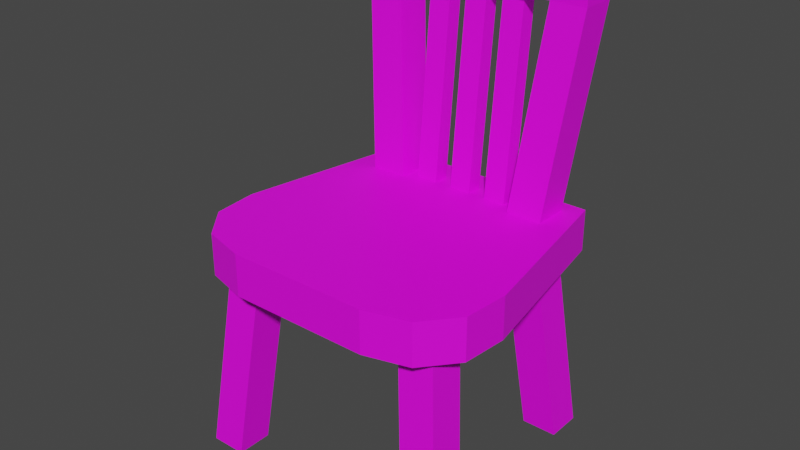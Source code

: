 # Source: chair.blend  (saved by Blender 3.4.6; exported with 4.5.12 LTS)
import bpy
from mathutils import Matrix  # noqa: F401  (used for matrix-valued properties, if any)

bpy.ops.wm.read_factory_settings(use_empty=True)
scene = bpy.context.scene
scene.name = 'Scene'

# ---- collections
col_collection = bpy.data.collections.new('Collection'); scene.collection.children.link(col_collection)

# ---- images (referenced by path relative to the original .blend; pixels are not part of the script)
import os
ASSET_DIR = os.environ.get("B2B_ASSET_DIR", "")  # directory of the original .blend (textures are referenced by path, not embedded)
HERE = os.path.dirname(os.path.abspath(__file__))  # packed textures are extracted next to this script under _unpacked/

def load_image(name, relpath, width, height, colorspace="sRGB"):
    """Load a texture the original file referenced (path relative to the .blend, or extracted next to this script)."""
    p = next((c for c in (os.path.join(HERE, relpath), os.path.join(ASSET_DIR, relpath)) if relpath and os.path.exists(c)), "")
    if p:
        img = bpy.data.images.load(p, check_existing=True)
        img.name = name
    else:  # same state as the original file: an image datablock whose file is absent (Cycles renders it pink)
        img = bpy.data.images.new(name, width, height)
        img.source = "FILE"
        img.filepath = "//" + (relpath or name)
    img.colorspace_settings.name = colorspace
    return img
img_chair = load_image('Chair', 'textures/Chair.png', 1024, 1024, 'sRGB')

# ---- materials (node trees are filled in below, after node groups)
mat_chair = bpy.data.materials.new('Chair')
mat_chair.alpha_threshold = 0.0
mat_chair.use_transparent_shadow = False
mat_chair.roughness = 0.5
mat_chair.line_color = (0.0, 0.0, 0.0, 1.0)

# ---- material node trees
mat_chair.use_nodes = True; mat_chair.node_tree.nodes.clear()
_N = mat_chair.node_tree.nodes; _L = mat_chair.node_tree.links
n0 = _N.new('ShaderNodeOutputMaterial'); n0.name = 'Material Output'; n0.location = (300, 300)
n1 = _N.new('ShaderNodeBsdfPrincipled'); n1.name = 'Principled BSDF'; n1.location = (10, 300)
n1.distribution = 'GGX'
n1.subsurface_method = 'RANDOM_WALK_SKIN'
n1.inputs[3].default_value = 1.45
n1.inputs[27].default_value = (0.0, 0.0, 0.0, 1.0)
n1.inputs[28].default_value = 1.0
n2 = _N.new('ShaderNodeTexImage'); n2.name = 'Image Texture'; n2.location = (-280, 280)
n2.image = img_chair
_L.new(n1.outputs[0], n0.inputs[0])
_L.new(n2.outputs[0], n1.inputs[0])
n0.is_active_output = True

# ---- world
world_world = bpy.data.worlds.new('World'); scene.world = world_world
world_world.use_nodes = True; world_world.node_tree.nodes.clear()
_N = world_world.node_tree.nodes; _L = world_world.node_tree.links
n0 = _N.new('ShaderNodeOutputWorld'); n0.name = 'World Output'; n0.location = (300, 300)
n1 = _N.new('ShaderNodeBackground'); n1.name = 'Background'; n1.location = (10, 300)
n1.inputs[0].default_value = (0.05088, 0.05088, 0.05088, 1.0)
_L.new(n1.outputs[0], n0.inputs[0])
n0.is_active_output = True
world_world.color = (0.05088, 0.05088, 0.05088)
world_world.use_sun_shadow = False
world_world.sun_shadow_jitter_overblur = 0.0

# ---- meshes
me_cube = bpy.data.meshes.new('Cube')
me_cube.from_pydata([(0.5753, 0.6638, 0.9819), (0.5753, 0.6638, 1.194), (-0.5908, -0.3092, 0.9819), (-0.6908, -0.4092, 0.0), (-0.5753, 0.6638, 0.9819), (-0.5753, 0.6638, 1.194), (-0.5908, -0.4908, 0.9819), (-0.6908, -0.5908, 0.0), (0.5092, -0.5908, 0.0), (0.4092, -0.4908, 0.9819), (0.5092, -0.4092, 0.0), (0.4092, -0.3092, 0.9819), (0.6908, -0.5908, 0.0), (0.5908, -0.4908, 0.9819), (0.6908, -0.4092, 0.0), (0.5908, -0.3092, 0.9819), (0.3556, -0.6638, 0.9819), (0.7349, -0.2089, 0.9819), (0.5757, -0.6029, 0.9819), (0.7145, -0.4364, 0.9819), (0.7349, -0.2089, 1.194), (0.3556, -0.6638, 1.194), (0.7145, -0.4364, 1.194), (0.5757, -0.6029, 1.194), (-0.7349, -0.2089, 0.9819), (-0.3556, -0.6638, 0.9819), (-0.7145, -0.4364, 0.9819), (-0.5757, -0.6029, 0.9819), (-0.3556, -0.6638, 1.194), (-0.7349, -0.2089, 1.194), (-0.5757, -0.6029, 1.194), (-0.7145, -0.4364, 1.194), (-0.5092, -0.5908, 0.0), (-0.4092, -0.4908, 0.9819), (-0.5092, -0.4092, 0.0), (-0.4092, -0.3092, 0.9819), (-0.4908, 0.5908, 0.9819), (-0.5908, 0.6908, 0.0), (-0.4908, 0.4092, 0.9819), (-0.5908, 0.5092, 0.0), (-0.4092, 0.5092, 0.0), (-0.3092, 0.4092, 0.9819), (-0.4092, 0.6908, 0.0), (-0.3092, 0.5908, 0.9819), (0.3092, 0.5908, 0.9819), (0.4092, 0.6908, 0.0), (0.3092, 0.4092, 0.9819), (0.4092, 0.5092, 0.0), (0.5908, 0.5092, 0.0), (0.4908, 0.4092, 0.9819), (0.5908, 0.6908, 0.0), (0.4908, 0.5908, 0.9819), (0.4092, 0.6908, 2.185), (0.3092, 0.5908, 1.194), (0.4092, 0.5092, 2.185), (0.3092, 0.4092, 1.194), (0.4908, 0.4092, 1.194), (0.5908, 0.5092, 2.185), (0.4908, 0.5908, 1.194), (-0.4908, 0.4092, 1.194), (-0.4908, 0.5908, 1.194), (-0.3092, 0.4092, 1.194), (-0.3092, 0.5908, 1.194), (-0.2559, 0.4594, 1.194), (-0.2559, 0.5494, 2.18), (-0.2559, 0.5406, 1.194), (-0.2559, 0.6306, 2.18), (-0.1441, 0.4594, 1.194), (-0.1441, 0.5494, 2.18), (-0.1441, 0.5406, 1.194), (-0.1441, 0.6306, 2.18), (0.1441, 0.4594, 1.194), (0.1441, 0.5494, 2.18), (0.1441, 0.5406, 1.194), (0.1441, 0.6306, 2.18), (0.2559, 0.4594, 1.194), (0.2559, 0.5494, 2.18), (0.2559, 0.5406, 1.194), (0.2559, 0.6306, 2.18), (-0.05588, 0.4594, 1.194), (-0.05588, 0.5494, 2.18), (-0.05588, 0.5406, 1.194), (-0.05588, 0.6306, 2.18), (0.05588, 0.4594, 1.194), (0.05588, 0.5494, 2.18), (0.05588, 0.5406, 1.194), (0.05588, 0.6306, 2.18), (-0.5908, 0.5092, 2.185), (-0.5908, 0.6908, 2.185), (0.5908, 0.6908, 2.185), (-0.4092, 0.5092, 2.366), (-0.4092, 0.6908, 2.366), (-0.4092, 0.6908, 2.185), (-0.4092, 0.5092, 2.185), (0.4092, 0.5092, 2.366), (0.4092, 0.6908, 2.366), (-0.4832, 0.5092, 2.366), (-0.5908, 0.5092, 2.259), (-0.5593, 0.5092, 2.335), (0.5908, 0.5092, 2.259), (0.4832, 0.5092, 2.366), (0.5593, 0.5092, 2.335), (-0.5908, 0.6908, 2.259), (-0.4832, 0.6908, 2.366), (-0.5593, 0.6908, 2.335), (0.4832, 0.6908, 2.366), (0.5908, 0.6908, 2.259), (0.5593, 0.6908, 2.335)], [], [(20, 29, 21), (24, 17, 25), (6, 3, 7), (5, 24, 29), (28, 16, 21), (1, 4, 5), (9, 10, 8), (10, 15, 14), (14, 13, 12), (13, 8, 12), (14, 8, 10), (28, 27, 25), (30, 26, 27), (29, 26, 31), (16, 23, 21), (18, 22, 23), (17, 22, 19), (20, 0, 1), (2, 34, 3), (34, 33, 32), (32, 6, 7), (34, 7, 3), (39, 36, 37), (36, 42, 37), (43, 40, 42), (40, 38, 39), (42, 39, 37), (47, 44, 45), (45, 51, 50), (51, 48, 50), (49, 47, 48), (50, 47, 45), (54, 53, 55), (52, 58, 53), (58, 57, 56), (56, 54, 55), (87, 60, 59), (60, 92, 62), (62, 93, 61), (93, 59, 61), (93, 90, 96), (64, 70, 66), (64, 65, 63), (66, 69, 65), (69, 68, 67), (68, 63, 67), (72, 78, 74), (72, 73, 71), (74, 77, 73), (77, 76, 75), (76, 71, 75), (80, 86, 82), (80, 81, 79), (82, 85, 81), (85, 84, 83), (84, 79, 83), (103, 91, 92), (99, 89, 106), (100, 95, 94), (54, 57, 99), (106, 89, 52), (97, 88, 87), (54, 90, 93), (92, 54, 93), (95, 92, 91), (94, 91, 90), (96, 104, 98), (98, 102, 97), (100, 107, 105), (101, 106, 107), (96, 91, 103), (93, 98, 97), (98, 93, 96), (87, 93, 97), (94, 54, 100), (100, 54, 101), (101, 54, 99), (1, 5, 29), (29, 31, 30), (30, 28, 29), (28, 21, 29), (21, 23, 22), (22, 20, 21), (20, 1, 29), (4, 0, 17), (17, 19, 18), (18, 16, 17), (16, 25, 17), (25, 27, 26), (26, 24, 25), (24, 4, 17), (6, 2, 3), (5, 4, 24), (28, 25, 16), (1, 0, 4), (9, 11, 10), (10, 11, 15), (14, 15, 13), (13, 9, 8), (14, 12, 8), (28, 30, 27), (30, 31, 26), (29, 24, 26), (16, 18, 23), (18, 19, 22), (17, 20, 22), (20, 17, 0), (2, 35, 34), (34, 35, 33), (32, 33, 6), (34, 32, 7), (39, 38, 36), (36, 43, 42), (43, 41, 40), (40, 41, 38), (42, 40, 39), (47, 46, 44), (45, 44, 51), (51, 49, 48), (49, 46, 47), (50, 48, 47), (54, 52, 53), (52, 89, 58), (58, 89, 57), (56, 57, 54), (87, 88, 60), (60, 88, 92), (62, 92, 93), (93, 87, 59), (64, 68, 70), (64, 66, 65), (66, 70, 69), (69, 70, 68), (68, 64, 63), (72, 76, 78), (72, 74, 73), (74, 78, 77), (77, 78, 76), (76, 72, 71), (80, 84, 86), (80, 82, 81), (82, 86, 85), (85, 86, 84), (84, 80, 79), (88, 102, 92), (102, 104, 92), (104, 103, 92), (99, 57, 89), (100, 105, 95), (52, 95, 105), (105, 107, 52), (107, 106, 52), (97, 102, 88), (54, 94, 90), (92, 52, 54), (95, 52, 92), (94, 95, 91), (96, 103, 104), (98, 104, 102), (100, 101, 107), (101, 99, 106), (96, 90, 91)])
_uv = me_cube.uv_layers.new(name='UVMap')
_uv.uv.foreach_set('vector', [0.4567, 0.2856, 0.4567, 0.01935, 0.5391, 0.2169, 0.1775, 0.2856, 0.1775, 0.01935, 0.2599, 0.2169, 0.2664, 0.7564, 0.2337, 0.5805, 0.2664, 0.5771, 0.5618, 0.5538, 0.5225, 0.3955, 0.5609, 0.3955, 0.6389, 0.4931, 0.6005, 0.3642, 0.6389, 0.3642, 0.6558, 0.01935, 0.6942, 0.2278, 0.6558, 0.2278, 0.9109, 0.1975, 0.8781, 0.02266, 0.9109, 0.01935, 0.1235, 0.5805, 0.09079, 0.7564, 0.09079, 0.5771, 0.3051, 0.7564, 0.3378, 0.5805, 0.3378, 0.7598, 0.4807, 0.7564, 0.448, 0.5805, 0.4807, 0.5771, 0.8396, 0.2396, 0.8067, 0.2725, 0.8067, 0.2396, 0.6389, 0.4931, 0.6008, 0.533, 0.6005, 0.4931, 0.5618, 0.3243, 0.5226, 0.3543, 0.5234, 0.3243, 0.5609, 0.3955, 0.5226, 0.3543, 0.561, 0.3543, 0.6005, 0.3642, 0.6392, 0.3243, 0.6389, 0.3642, 0.5787, 0.2489, 0.6163, 0.2189, 0.6171, 0.2489, 0.5778, 0.1777, 0.6163, 0.2189, 0.578, 0.2189, 0.6162, 0.1777, 0.5787, 0.01935, 0.6171, 0.01936, 0.195, 0.7564, 0.1622, 0.5805, 0.195, 0.5771, 0.8922, 0.7511, 0.9249, 0.5763, 0.9249, 0.7545, 0.4093, 0.5805, 0.3765, 0.7564, 0.3765, 0.5771, 0.6334, 0.813, 0.6005, 0.8459, 0.6005, 0.813, 0.7493, 0.7522, 0.7821, 0.5763, 0.7821, 0.7555, 0.8946, 0.3277, 0.9273, 0.5025, 0.8946, 0.5058, 0.8231, 0.3277, 0.8559, 0.5026, 0.8231, 0.5059, 0.8067, 0.1976, 0.8394, 0.02269, 0.8394, 0.2009, 0.9112, 0.2396, 0.8783, 0.2725, 0.8783, 0.2396, 0.8535, 0.5763, 0.8208, 0.7512, 0.8208, 0.573, 0.9249, 0.7965, 0.8922, 0.9713, 0.8922, 0.7932, 0.5225, 0.5959, 0.5553, 0.7718, 0.5225, 0.7751, 0.7844, 0.5026, 0.7517, 0.3277, 0.7844, 0.3243, 0.5554, 0.8138, 0.5225, 0.8467, 0.5225, 0.8138, 0.7106, 0.7539, 0.6779, 0.5763, 0.7106, 0.573, 0.1994, 0.5055, 0.01935, 0.5203, 0.01935, 0.4874, 0.7352, 0.2264, 0.7657, 0.04946, 0.768, 0.2293, 0.271, 0.3425, 0.4509, 0.3573, 0.271, 0.3754, 0.7107, 0.5041, 0.6802, 0.3272, 0.713, 0.3243, 0.01935, 0.3425, 0.1994, 0.3573, 0.01935, 0.3754, 0.01935, 0.758, 0.05209, 0.5804, 0.05209, 0.7614, 0.4509, 0.5055, 0.271, 0.5203, 0.271, 0.4874, 0.4509, 0.5055, 0.4838, 0.5055, 0.4838, 0.5189, 0.01935, 0.8203, 0.03406, 0.8001, 0.03406, 0.8203, 0.1644, 0.9778, 0.1497, 0.7998, 0.1644, 0.7984, 0.8332, 0.7932, 0.8535, 0.9723, 0.8332, 0.9723, 0.3051, 0.9778, 0.3198, 0.7998, 0.3198, 0.9791, 0.4355, 0.7984, 0.4557, 0.9775, 0.4355, 0.9775, 0.6005, 0.9049, 0.6152, 0.8846, 0.6152, 0.9049, 0.9783, 0.9725, 0.9636, 0.7945, 0.9783, 0.7932, 0.9496, 0.01935, 0.9698, 0.1984, 0.9496, 0.1984, 0.9636, 0.7523, 0.9783, 0.5743, 0.9783, 0.7536, 0.3765, 0.7984, 0.3968, 0.9775, 0.3765, 0.9775, 0.01935, 0.8792, 0.03406, 0.859, 0.03406, 0.8792, 0.2664, 0.9778, 0.2518, 0.7998, 0.2664, 0.7984, 0.6779, 0.7959, 0.6981, 0.975, 0.6779, 0.975, 0.966, 0.5037, 0.9807, 0.3257, 0.9807, 0.505, 0.09079, 0.7984, 0.111, 0.9775, 0.09079, 0.9775, 0.2323, 0.3438, 0.2323, 0.3573, 0.1994, 0.3573, 0.7668, 0.03611, 0.7329, 0.0466, 0.734, 0.03325, 0.6334, 0.7605, 0.6005, 0.7471, 0.6334, 0.7471, 0.4509, 0.3573, 0.4509, 0.3243, 0.4643, 0.3243, 0.2128, 0.5384, 0.1994, 0.5384, 0.1994, 0.5055, 0.7118, 0.5175, 0.6779, 0.507, 0.7107, 0.5041, 0.4509, 0.3573, 0.4838, 0.5055, 0.4509, 0.5055, 0.7493, 0.9425, 0.7822, 0.7942, 0.7822, 0.9425, 0.2323, 0.5055, 0.1994, 0.3573, 0.2323, 0.3573, 0.6334, 0.7471, 0.6005, 0.5988, 0.6334, 0.5988, 0.6334, 0.5854, 0.6005, 0.5717, 0.6334, 0.5717, 0.713, 0.5314, 0.679, 0.5204, 0.7118, 0.5175, 0.6334, 0.7605, 0.6005, 0.7743, 0.6005, 0.7605, 0.768, 0.02221, 0.734, 0.03325, 0.7352, 0.01935, 0.6334, 0.5854, 0.6005, 0.5988, 0.6005, 0.5854, 0.4509, 0.5055, 0.4781, 0.5327, 0.4643, 0.5384, 0.4781, 0.5327, 0.4509, 0.5055, 0.4838, 0.5189, 0.4509, 0.5384, 0.4509, 0.5055, 0.4643, 0.5384, 0.4838, 0.3573, 0.4509, 0.3573, 0.4838, 0.3438, 0.4838, 0.3438, 0.4509, 0.3573, 0.4781, 0.3301, 0.4781, 0.3301, 0.4509, 0.3573, 0.4643, 0.3243, 0.2986, 0.2567, 0.2986, 0.04826, 0.4567, 0.01935, 0.4567, 0.01935, 0.4979, 0.02304, 0.5281, 0.04819, 0.5281, 0.04819, 0.5391, 0.08807, 0.4567, 0.01935, 0.5391, 0.08807, 0.5391, 0.2169, 0.4567, 0.01935, 0.5391, 0.2169, 0.5281, 0.2568, 0.4979, 0.282, 0.4979, 0.282, 0.4567, 0.2856, 0.5391, 0.2169, 0.4567, 0.2856, 0.2986, 0.2567, 0.4567, 0.01935, 0.01935, 0.2567, 0.01935, 0.04826, 0.1775, 0.01935, 0.1775, 0.01935, 0.2187, 0.02304, 0.2489, 0.04819, 0.2489, 0.04819, 0.2599, 0.08807, 0.1775, 0.01935, 0.2599, 0.08807, 0.2599, 0.2169, 0.1775, 0.01935, 0.2599, 0.2169, 0.2489, 0.2568, 0.2187, 0.282, 0.2187, 0.282, 0.1775, 0.2856, 0.2599, 0.2169, 0.1775, 0.2856, 0.01935, 0.2567, 0.1775, 0.01935, 0.2664, 0.7564, 0.2337, 0.7598, 0.2337, 0.5805, 0.5618, 0.5538, 0.5234, 0.5539, 0.5225, 0.3955, 0.6389, 0.4931, 0.6005, 0.4931, 0.6005, 0.3642, 0.6558, 0.01935, 0.6942, 0.01935, 0.6942, 0.2278, 0.9109, 0.1975, 0.8781, 0.2008, 0.8781, 0.02266, 0.1235, 0.5805, 0.1235, 0.7598, 0.09079, 0.7564, 0.3051, 0.7564, 0.3051, 0.5771, 0.3378, 0.5805, 0.4807, 0.7564, 0.448, 0.7597, 0.448, 0.5805, 0.8396, 0.2396, 0.8396, 0.2725, 0.8067, 0.2725, 0.6389, 0.4931, 0.6392, 0.533, 0.6008, 0.533, 0.5618, 0.3243, 0.561, 0.3543, 0.5226, 0.3543, 0.5609, 0.3955, 0.5225, 0.3955, 0.5226, 0.3543, 0.6005, 0.3642, 0.6008, 0.3243, 0.6392, 0.3243, 0.5787, 0.2489, 0.578, 0.2189, 0.6163, 0.2189, 0.5778, 0.1777, 0.6162, 0.1777, 0.6163, 0.2189, 0.6162, 0.1777, 0.5778, 0.1777, 0.5787, 0.01935, 0.195, 0.7564, 0.1622, 0.7598, 0.1622, 0.5805, 0.8922, 0.7511, 0.8922, 0.573, 0.9249, 0.5763, 0.4093, 0.5805, 0.4093, 0.7597, 0.3765, 0.7564, 0.6334, 0.813, 0.6334, 0.8459, 0.6005, 0.8459, 0.7493, 0.7522, 0.7493, 0.573, 0.7821, 0.5763, 0.8946, 0.3277, 0.9273, 0.3243, 0.9273, 0.5025, 0.8231, 0.3277, 0.8559, 0.3243, 0.8559, 0.5026, 0.8067, 0.1976, 0.8067, 0.01935, 0.8394, 0.02269, 0.9112, 0.2396, 0.9112, 0.2725, 0.8783, 0.2725, 0.8535, 0.5763, 0.8535, 0.7546, 0.8208, 0.7512, 0.9249, 0.7965, 0.9249, 0.9747, 0.8922, 0.9713, 0.5225, 0.5959, 0.5553, 0.5925, 0.5553, 0.7718, 0.7844, 0.5026, 0.7517, 0.5059, 0.7517, 0.3277, 0.5554, 0.8138, 0.5554, 0.8467, 0.5225, 0.8467, 0.7106, 0.7539, 0.6779, 0.7572, 0.6779, 0.5763, 0.1994, 0.5055, 0.1994, 0.5384, 0.01935, 0.5203, 0.7352, 0.2264, 0.7329, 0.0466, 0.7657, 0.04946, 0.271, 0.3425, 0.4509, 0.3243, 0.4509, 0.3573, 0.7107, 0.5041, 0.6779, 0.507, 0.6802, 0.3272, 0.01935, 0.3425, 0.1994, 0.3243, 0.1994, 0.3573, 0.01935, 0.758, 0.01935, 0.5771, 0.05209, 0.5804, 0.4509, 0.5055, 0.4509, 0.5384, 0.271, 0.5203, 0.01935, 0.8203, 0.01935, 0.8001, 0.03406, 0.8001, 0.1644, 0.9778, 0.1497, 0.9791, 0.1497, 0.7998, 0.8332, 0.7932, 0.8535, 0.7932, 0.8535, 0.9723, 0.3051, 0.9778, 0.3051, 0.7984, 0.3198, 0.7998, 0.4355, 0.7984, 0.4557, 0.7984, 0.4557, 0.9775, 0.6005, 0.9049, 0.6005, 0.8846, 0.6152, 0.8846, 0.9783, 0.9725, 0.9636, 0.9738, 0.9636, 0.7945, 0.9496, 0.01935, 0.9698, 0.01935, 0.9698, 0.1984, 0.9636, 0.7523, 0.9636, 0.573, 0.9783, 0.5743, 0.3765, 0.7984, 0.3968, 0.7984, 0.3968, 0.9775, 0.01935, 0.8792, 0.01935, 0.859, 0.03406, 0.859, 0.2664, 0.9778, 0.2518, 0.9791, 0.2518, 0.7998, 0.6779, 0.7959, 0.6981, 0.7959, 0.6981, 0.975, 0.966, 0.5037, 0.966, 0.3243, 0.9807, 0.3257, 0.09079, 0.7984, 0.111, 0.7984, 0.111, 0.9775, 0.1994, 0.3243, 0.2128, 0.3243, 0.1994, 0.3573, 0.2128, 0.3243, 0.2266, 0.3301, 0.1994, 0.3573, 0.2266, 0.3301, 0.2323, 0.3438, 0.1994, 0.3573, 0.7668, 0.03611, 0.7657, 0.04946, 0.7329, 0.0466, 0.6334, 0.7605, 0.6005, 0.7605, 0.6005, 0.7471, 0.1994, 0.5055, 0.2323, 0.5055, 0.2323, 0.5189, 0.2323, 0.5189, 0.2266, 0.5327, 0.1994, 0.5055, 0.2266, 0.5327, 0.2128, 0.5384, 0.1994, 0.5055, 0.7118, 0.5175, 0.679, 0.5204, 0.6779, 0.507, 0.4509, 0.3573, 0.4838, 0.3573, 0.4838, 0.5055, 0.7493, 0.9425, 0.7493, 0.7942, 0.7822, 0.7942, 0.2323, 0.5055, 0.1994, 0.5055, 0.1994, 0.3573, 0.6334, 0.7471, 0.6005, 0.7471, 0.6005, 0.5988, 0.6334, 0.5854, 0.6005, 0.5854, 0.6005, 0.5717, 0.713, 0.5314, 0.6802, 0.5343, 0.679, 0.5204, 0.6334, 0.7605, 0.6334, 0.7743, 0.6005, 0.7743, 0.768, 0.02221, 0.7668, 0.03611, 0.734, 0.03325, 0.6334, 0.5854, 0.6334, 0.5988, 0.6005, 0.5988])
me_cube.materials.append(mat_chair)
me_cube.use_mirror_vertex_groups = False
me_cube.update()

# ---- objects
ob_chair = bpy.data.objects.new('Chair', me_cube)

# ---- transforms, parenting, visibility, modifiers, constraints
ob_chair.location = (0.0, 0.0, 0.0)
ob_chair.lock_rotations_4d = False
ob_chair.empty_display_type = 'ARROWS'
ob_chair.lineart.crease_threshold = 0.0

# ---- collection membership
col_collection.objects.link(ob_chair)

# ---- scene / render settings (as saved in the file)
scene.frame_start = 1; scene.frame_end = 250; scene.frame_set(1)
scene.render.engine = 'BLENDER_EEVEE_NEXT'
scene.cycles.sampling_pattern = 'TABULATED_SOBOL'
scene.cycles.use_light_tree = False
scene.view_settings.view_transform = 'Filmic'
bpy.context.view_layer.update()

# ---- added for rendering (the .blend has no active camera and no usable light): camera, sun
cam_auto = bpy.data.cameras.new('AutoCamera')
cam_auto.lens = 50.0
cam_auto.sensor_width = 36.0
cam_auto.clip_end = 1000.0
ob_auto_camera = bpy.data.objects.new('AutoCamera', cam_auto)
scene.collection.objects.link(ob_auto_camera)
ob_auto_camera.location = (2.86603, -3.42574, 3.47604)
ob_auto_camera.rotation_euler = (1.09748, -7.21219e-08, 0.694738)
scene.camera = ob_auto_camera
light_auto_sun = bpy.data.lights.new('AutoSun', 'SUN')
light_auto_sun.energy = 3.0
light_auto_sun.angle = 0.0523599
ob_auto_sun = bpy.data.objects.new('AutoSun', light_auto_sun)
scene.collection.objects.link(ob_auto_sun)
ob_auto_sun.rotation_euler = (0.872665, 0.174533, 0.523599)
bpy.context.view_layer.update()
